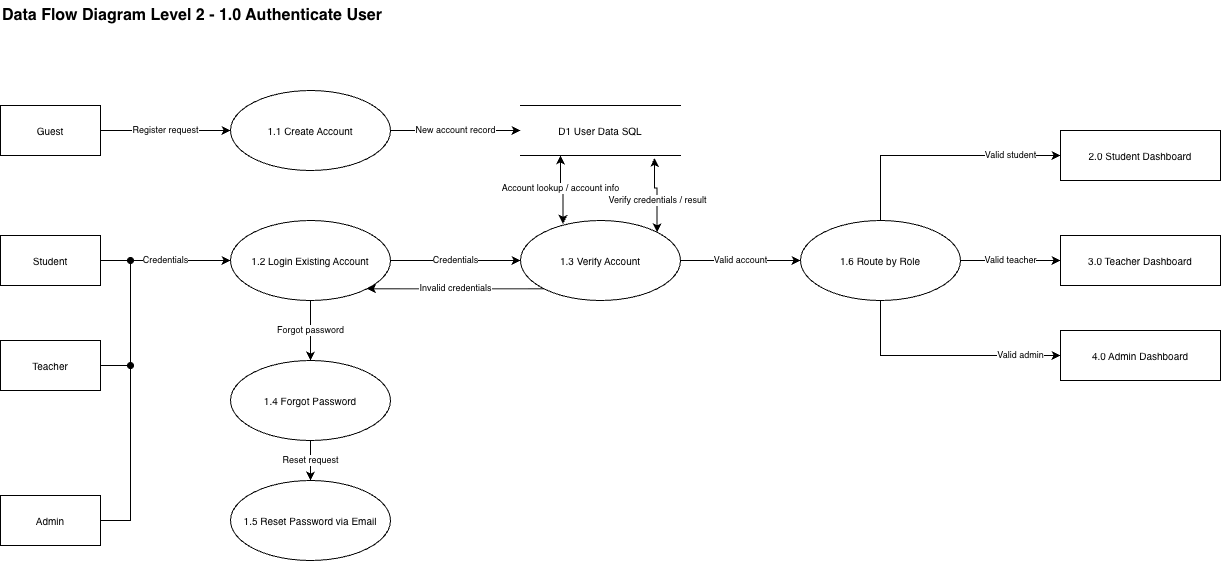

The diagram above was exported from draw.io. Its source (the exported page's mxGraphModel, read from the mxfile embedded in the PNG):
<mxGraphModel dx="1379" dy="893" grid="1" gridSize="10" guides="1" tooltips="1" connect="1" arrows="1" fold="1" page="1" pageScale="1" pageWidth="850" pageHeight="1100" math="0" shadow="0">
  <root>
    <mxCell id="0" />
    <mxCell id="1" parent="0" />
    <mxCell id="yR9QBLjqpXhaOxB-C8eS-1" parent="1" style="text;html=1;fontStyle=1;fontSize=16;align=left;verticalAlign=middle;" value="Data Flow Diagram Level 2 - 1.0 Authenticate User" vertex="1">
      <mxGeometry height="30" width="520" x="110" y="60" as="geometry" />
    </mxCell>
    <mxCell id="yR9QBLjqpXhaOxB-C8eS-2" parent="1" style="rounded=0;whiteSpace=wrap;html=1;fontSize=10;" value="Guest" vertex="1">
      <mxGeometry height="50" width="100" x="110" y="165" as="geometry" />
    </mxCell>
    <mxCell id="yR9QBLjqpXhaOxB-C8eS-3" parent="1" style="rounded=0;whiteSpace=wrap;html=1;fontSize=10;" value="Student" vertex="1">
      <mxGeometry height="50" width="100" x="110" y="295" as="geometry" />
    </mxCell>
    <mxCell id="yR9QBLjqpXhaOxB-C8eS-4" parent="1" style="rounded=0;whiteSpace=wrap;html=1;fontSize=10;" value="Teacher" vertex="1">
      <mxGeometry height="50" width="100" x="110" y="400" as="geometry" />
    </mxCell>
    <mxCell id="yR9QBLjqpXhaOxB-C8eS-5" parent="1" style="rounded=0;whiteSpace=wrap;html=1;fontSize=10;" value="Admin" vertex="1">
      <mxGeometry height="50" width="100" x="110" y="555" as="geometry" />
    </mxCell>
    <mxCell id="yR9QBLjqpXhaOxB-C8eS-6" parent="1" style="ellipse;whiteSpace=wrap;html=1;fontSize=10;" value="1.1 Create Account" vertex="1">
      <mxGeometry height="80" width="160" x="340" y="150" as="geometry" />
    </mxCell>
    <mxCell id="yR9QBLjqpXhaOxB-C8eS-7" parent="1" style="ellipse;whiteSpace=wrap;html=1;fontSize=10;" value="1.2 Login Existing Account" vertex="1">
      <mxGeometry height="80" width="160" x="340" y="280" as="geometry" />
    </mxCell>
    <mxCell id="yR9QBLjqpXhaOxB-C8eS-8" parent="1" style="ellipse;whiteSpace=wrap;html=1;fontSize=10;" value="1.3 Verify Account" vertex="1">
      <mxGeometry height="80" width="160" x="630" y="280" as="geometry" />
    </mxCell>
    <mxCell id="yR9QBLjqpXhaOxB-C8eS-9" parent="1" style="ellipse;whiteSpace=wrap;html=1;fontSize=10;" value="1.4 Forgot Password" vertex="1">
      <mxGeometry height="80" width="160" x="340" y="420" as="geometry" />
    </mxCell>
    <mxCell id="yR9QBLjqpXhaOxB-C8eS-10" parent="1" style="ellipse;whiteSpace=wrap;html=1;fontSize=10;" value="1.5 Reset Password via Email" vertex="1">
      <mxGeometry height="80" width="160" x="340" y="540" as="geometry" />
    </mxCell>
    <mxCell id="yR9QBLjqpXhaOxB-C8eS-11" parent="1" style="ellipse;whiteSpace=wrap;html=1;fontSize=10;" value="1.6 Route by Role" vertex="1">
      <mxGeometry height="80" width="160" x="910" y="280" as="geometry" />
    </mxCell>
    <mxCell id="yR9QBLjqpXhaOxB-C8eS-12" parent="1" style="shape=partialRectangle;whiteSpace=wrap;html=1;left=0;right=0;fillColor=none;fontSize=10;" value="D1 User Data SQL" vertex="1">
      <mxGeometry height="50" width="160" x="630" y="165" as="geometry" />
    </mxCell>
    <mxCell id="yR9QBLjqpXhaOxB-C8eS-14" parent="1" style="rounded=0;whiteSpace=wrap;html=1;fontSize=10;" value="2.0 Student Dashboard" vertex="1">
      <mxGeometry height="50" width="160" x="1170" y="190" as="geometry" />
    </mxCell>
    <mxCell id="yR9QBLjqpXhaOxB-C8eS-15" parent="1" style="rounded=0;whiteSpace=wrap;html=1;fontSize=10;" value="3.0 Teacher Dashboard" vertex="1">
      <mxGeometry height="50" width="160" x="1170" y="295" as="geometry" />
    </mxCell>
    <mxCell id="yR9QBLjqpXhaOxB-C8eS-16" parent="1" style="rounded=0;whiteSpace=wrap;html=1;fontSize=10;" value="4.0 Admin Dashboard" vertex="1">
      <mxGeometry height="50" width="160" x="1170" y="390" as="geometry" />
    </mxCell>
    <mxCell id="yR9QBLjqpXhaOxB-C8eS-17" edge="1" parent="1" source="yR9QBLjqpXhaOxB-C8eS-2" style="edgeStyle=orthogonalEdgeStyle;rounded=0;html=1;endArrow=classic;fontSize=9;labelBackgroundColor=default;" target="yR9QBLjqpXhaOxB-C8eS-6" value="Register request">
      <mxGeometry relative="1" as="geometry" />
    </mxCell>
    <mxCell id="yR9QBLjqpXhaOxB-C8eS-18" edge="1" parent="1" source="yR9QBLjqpXhaOxB-C8eS-3" style="edgeStyle=orthogonalEdgeStyle;rounded=0;html=1;endArrow=classic;fontSize=9;labelBackgroundColor=default;" target="yR9QBLjqpXhaOxB-C8eS-7" value="Credentials">
      <mxGeometry relative="1" as="geometry" />
    </mxCell>
    <mxCell id="yR9QBLjqpXhaOxB-C8eS-19" edge="1" parent="1" source="yR9QBLjqpXhaOxB-C8eS-4" style="edgeStyle=orthogonalEdgeStyle;rounded=0;html=1;endArrow=oval;fontSize=9;endFill=1;" value="">
      <mxGeometry relative="1" as="geometry">
        <mxPoint x="240" y="425.05" as="targetPoint" />
      </mxGeometry>
    </mxCell>
    <mxCell id="yR9QBLjqpXhaOxB-C8eS-20" edge="1" parent="1" source="yR9QBLjqpXhaOxB-C8eS-5" style="edgeStyle=orthogonalEdgeStyle;rounded=0;html=1;endArrow=oval;fontSize=9;endFill=1;" value="">
      <mxGeometry relative="1" as="geometry">
        <Array as="points">
          <mxPoint x="240.05" y="580" />
        </Array>
        <mxPoint x="240" y="320" as="targetPoint" />
      </mxGeometry>
    </mxCell>
    <mxCell id="yR9QBLjqpXhaOxB-C8eS-22" edge="1" parent="1" source="yR9QBLjqpXhaOxB-C8eS-6" style="edgeStyle=orthogonalEdgeStyle;rounded=0;html=1;endArrow=classic;fontSize=9;labelBackgroundColor=default;" target="yR9QBLjqpXhaOxB-C8eS-12" value="New account record">
      <mxGeometry relative="1" as="geometry" />
    </mxCell>
    <mxCell id="yR9QBLjqpXhaOxB-C8eS-23" edge="1" parent="1" source="yR9QBLjqpXhaOxB-C8eS-7" style="edgeStyle=orthogonalEdgeStyle;rounded=0;html=1;endArrow=classic;fontSize=9;labelBackgroundColor=default;" target="yR9QBLjqpXhaOxB-C8eS-8" value="Credentials">
      <mxGeometry relative="1" as="geometry" />
    </mxCell>
    <mxCell id="yR9QBLjqpXhaOxB-C8eS-24" edge="1" parent="1" source="yR9QBLjqpXhaOxB-C8eS-8" style="edgeStyle=orthogonalEdgeStyle;rounded=0;html=1;endArrow=classic;fontSize=9;labelBackgroundColor=default;exitX=0;exitY=1;entryX=1;entryY=1;entryDx=0;entryDy=0;exitDx=0;exitDy=0;" target="yR9QBLjqpXhaOxB-C8eS-7" value="Invalid credentials">
      <mxGeometry relative="1" as="geometry" />
    </mxCell>
    <mxCell id="yR9QBLjqpXhaOxB-C8eS-25" edge="1" parent="1" source="yR9QBLjqpXhaOxB-C8eS-8" style="edgeStyle=orthogonalEdgeStyle;rounded=0;html=1;startArrow=classic;endArrow=classic;fontSize=9;labelBackgroundColor=default;exitX=0.266;exitY=0.041;exitDx=0;exitDy=0;exitPerimeter=0;entryX=0.25;entryY=1;entryDx=0;entryDy=0;" target="yR9QBLjqpXhaOxB-C8eS-12" value="Account lookup / account info">
      <mxGeometry relative="1" x="0.083" as="geometry">
        <mxPoint as="offset" />
      </mxGeometry>
    </mxCell>
    <mxCell id="yR9QBLjqpXhaOxB-C8eS-26" edge="1" parent="1" source="yR9QBLjqpXhaOxB-C8eS-8" style="edgeStyle=orthogonalEdgeStyle;rounded=0;html=1;startArrow=classic;endArrow=classic;fontSize=9;labelBackgroundColor=default;entryX=0.838;entryY=1.049;entryDx=0;entryDy=0;exitX=1;exitY=0;exitDx=0;exitDy=0;entryPerimeter=0;" target="yR9QBLjqpXhaOxB-C8eS-12" value="Verify credentials / result">
      <mxGeometry relative="1" x="-0.1737" as="geometry">
        <mxPoint as="offset" />
        <mxPoint x="709.9999999999998" y="555" as="targetPoint" />
      </mxGeometry>
    </mxCell>
    <mxCell id="yR9QBLjqpXhaOxB-C8eS-27" edge="1" parent="1" source="yR9QBLjqpXhaOxB-C8eS-7" style="edgeStyle=orthogonalEdgeStyle;rounded=0;html=1;endArrow=classic;fontSize=9;labelBackgroundColor=default;" target="yR9QBLjqpXhaOxB-C8eS-9" value="Forgot password">
      <mxGeometry relative="1" as="geometry" />
    </mxCell>
    <mxCell id="yR9QBLjqpXhaOxB-C8eS-28" edge="1" parent="1" source="yR9QBLjqpXhaOxB-C8eS-9" style="edgeStyle=orthogonalEdgeStyle;rounded=0;html=1;endArrow=classic;fontSize=9;labelBackgroundColor=default;" target="yR9QBLjqpXhaOxB-C8eS-10" value="Reset request">
      <mxGeometry relative="1" as="geometry" />
    </mxCell>
    <mxCell id="yR9QBLjqpXhaOxB-C8eS-30" edge="1" parent="1" source="yR9QBLjqpXhaOxB-C8eS-8" style="edgeStyle=orthogonalEdgeStyle;rounded=0;html=1;endArrow=classic;fontSize=9;labelBackgroundColor=default;" target="yR9QBLjqpXhaOxB-C8eS-11" value="Valid account">
      <mxGeometry relative="1" as="geometry" />
    </mxCell>
    <mxCell id="yR9QBLjqpXhaOxB-C8eS-31" edge="1" parent="1" source="yR9QBLjqpXhaOxB-C8eS-11" style="edgeStyle=orthogonalEdgeStyle;rounded=0;html=1;endArrow=classic;fontSize=9;labelBackgroundColor=default;entryX=0;entryY=0.5;entryDx=0;entryDy=0;exitX=0.5;exitY=0;exitDx=0;exitDy=0;" target="yR9QBLjqpXhaOxB-C8eS-14" value="Valid student">
      <mxGeometry relative="1" x="0.5917" as="geometry">
        <mxPoint as="offset" />
      </mxGeometry>
    </mxCell>
    <mxCell id="yR9QBLjqpXhaOxB-C8eS-32" edge="1" parent="1" source="yR9QBLjqpXhaOxB-C8eS-11" style="edgeStyle=orthogonalEdgeStyle;rounded=0;html=1;endArrow=classic;fontSize=9;labelBackgroundColor=default;" target="yR9QBLjqpXhaOxB-C8eS-15" value="Valid teacher">
      <mxGeometry relative="1" as="geometry" />
    </mxCell>
    <mxCell id="yR9QBLjqpXhaOxB-C8eS-33" edge="1" parent="1" source="yR9QBLjqpXhaOxB-C8eS-11" style="edgeStyle=orthogonalEdgeStyle;rounded=0;html=1;endArrow=classic;fontSize=9;labelBackgroundColor=default;entryX=0;entryY=0.5;entryDx=0;entryDy=0;" target="yR9QBLjqpXhaOxB-C8eS-16" value="Valid admin">
      <mxGeometry relative="1" x="0.6596" as="geometry">
        <mxPoint as="offset" />
        <Array as="points">
          <mxPoint x="990.04" y="415.04" />
        </Array>
      </mxGeometry>
    </mxCell>
  </root>
</mxGraphModel>